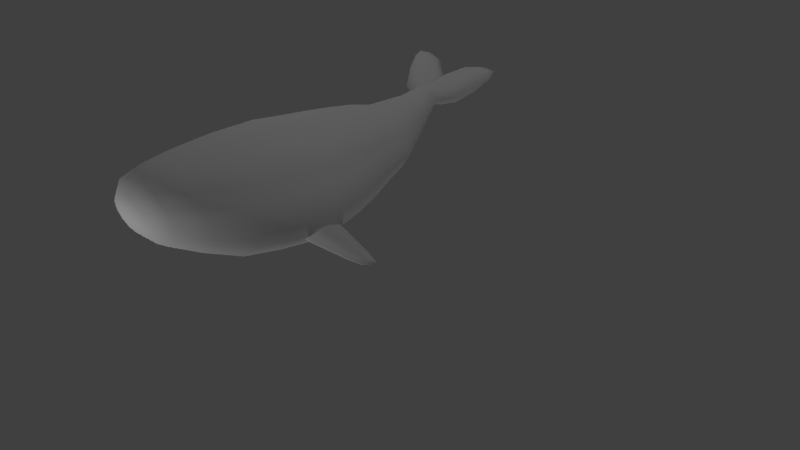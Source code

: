 # Source: W-Whale.blend  (saved by Blender 2.73.0; exported with 4.5.12 LTS)
import bpy
from mathutils import Matrix  # noqa: F401  (used for matrix-valued properties, if any)

bpy.ops.wm.read_factory_settings(use_empty=True)
scene = bpy.context.scene
scene.name = 'Scene'

# ---- collections
col_collection_1 = bpy.data.collections.new('Collection 1'); scene.collection.children.link(col_collection_1)

# ---- materials (node trees are filled in below, after node groups)
mat_006 = bpy.data.materials.new('マテリアル.006')
mat_006.alpha_threshold = 0.0
mat_006.use_transparent_shadow = False
mat_006.roughness = 0.5
mat_009 = bpy.data.materials.new('マテリアル.009')
mat_009.alpha_threshold = 0.0
mat_009.use_transparent_shadow = False
mat_009.roughness = 0.5
mat_005 = bpy.data.materials.new('マテリアル.005')
mat_005.alpha_threshold = 0.0
mat_005.use_transparent_shadow = False
mat_005.roughness = 0.5

# ---- material node trees

# ---- world
world_world = bpy.data.worlds.new('World'); scene.world = world_world
world_world.color = (0.05088, 0.05088, 0.05088)
world_world.use_sun_shadow = False
world_world.sun_shadow_jitter_overblur = 0.0
world_world.cycles.sampling_method = 'MANUAL'
world_world.cycles.sample_map_resolution = 256

# ---- cameras
cam_camera = bpy.data.cameras.new('Camera')
cam_camera.clip_end = 100.0
cam_camera.lens = 35.0
cam_camera.sensor_width = 32.0
cam_camera.sensor_height = 18.0
cam_camera.ortho_scale = 7.314
cam_camera.dof.focus_distance = 0.0
cam_camera.dof.aperture_fstop = 128.0

# ---- lights
light_lamp = bpy.data.lights.new('Lamp', 'POINT')
light_lamp.transmission_factor = 0.0
light_lamp.cutoff_distance = 30.0
light_lamp.energy = 100.0
light_lamp.shadow_buffer_clip_start = 1.001
light_lamp.shadow_soft_size = 0.1
light_lamp.shadow_maximum_resolution = 0.006
light_lamp.use_absolute_resolution = True
light_lamp.cycles.use_multiple_importance_sampling = False
light_lamp_001 = bpy.data.lights.new('Lamp.001', 'POINT')
light_lamp_001.transmission_factor = 0.0
light_lamp_001.cutoff_distance = 30.0
light_lamp_001.energy = 100.0
light_lamp_001.shadow_buffer_clip_start = 1.001
light_lamp_001.shadow_soft_size = 0.1
light_lamp_001.shadow_maximum_resolution = 0.006
light_lamp_001.use_absolute_resolution = True
light_lamp_001.cycles.use_multiple_importance_sampling = False
light_lamp_002 = bpy.data.lights.new('Lamp.002', 'POINT')
light_lamp_002.transmission_factor = 0.0
light_lamp_002.cutoff_distance = 30.0
light_lamp_002.energy = 100.0
light_lamp_002.shadow_buffer_clip_start = 1.001
light_lamp_002.shadow_soft_size = 0.1
light_lamp_002.shadow_maximum_resolution = 0.006
light_lamp_002.use_absolute_resolution = True
light_lamp_002.cycles.use_multiple_importance_sampling = False
light_lamp_003 = bpy.data.lights.new('Lamp.003', 'POINT')
light_lamp_003.transmission_factor = 0.0
light_lamp_003.cutoff_distance = 30.0
light_lamp_003.energy = 100.0
light_lamp_003.shadow_buffer_clip_start = 1.001
light_lamp_003.shadow_soft_size = 0.1
light_lamp_003.shadow_maximum_resolution = 0.006
light_lamp_003.use_absolute_resolution = True
light_lamp_003.cycles.use_multiple_importance_sampling = False

# ---- meshes
me_x = bpy.data.meshes.new('平面')
me_x.from_pydata([(-0.3358, 0.08073, -0.06494), (0.3693, -0.2436, -0.05483), (-0.1616, -0.2021, -0.0625), (0.06167, -0.3133, -0.05937), (-0.42, 0.3224, -0.06612), (-0.3996, 0.4247, -0.06536), (-0.2216, 0.4357, -0.06287), (0.02631, 0.3659, -0.05939), (0.277, 0.1252, -0.05588), (0.3779, -0.09395, -0.05447), (0.2424, -0.3503, -0.05689), (-0.3631, 0.08335, -0.01712), (0.4024, -0.2687, -0.006149), (-0.174, -0.2237, -0.01448), (0.06839, -0.3444, -0.01108), (-0.4545, 0.3458, -0.0184), (-0.4324, 0.4568, -0.01758), (-0.2391, 0.4687, -0.01487), (0.03, 0.393, -0.01111), (0.3022, 0.1316, -0.007296), (0.4118, -0.1063, -0.005761), (0.2646, -0.3846, -0.008385), (-0.3225, 0.07946, 0.03651), (0.3533, -0.2314, 0.0462), (-0.1556, -0.1916, 0.03885), (0.05841, -0.2982, 0.04185), (-0.4032, 0.3111, 0.03538), (-0.3837, 0.4092, 0.03611), (-0.2131, 0.4197, 0.0385), (0.02452, 0.3528, 0.04182), (0.2648, 0.1221, 0.04519), (0.3615, -0.08795, 0.04654), (0.2316, -0.3337, 0.04423), (-0.2668, 0.07412, -0.1073), (0.2859, -0.1801, -0.09939), (-0.1303, -0.1475, -0.1054), (0.04473, -0.2347, -0.103), (-0.3328, 0.2636, -0.1082), (-0.3169, 0.3438, -0.1076), (-0.1773, 0.3524, -0.1057), (0.01701, 0.2977, -0.103), (0.2135, 0.109, -0.1002), (0.2926, -0.0628, -0.09911), (0.1864, -0.2638, -0.101), (-0.1845, 0.06623, -0.1254), (0.1863, -0.1043, -0.1201), (-0.09292, -0.08249, -0.1241), (0.02451, -0.141, -0.1225), (-0.2288, 0.1934, -0.126), (-0.2181, 0.2472, -0.1256), (-0.1245, 0.2529, -0.1243), (0.005913, 0.2162, -0.1225), (0.1378, 0.08962, -0.1206), (0.1908, -0.02564, -0.1199), (0.1195, -0.1605, -0.1212), (-0.2635, 0.0738, 0.07595), (0.2818, -0.177, 0.08377), (-0.1288, -0.1449, 0.07784), (0.0439, -0.2309, 0.08026), (-0.3286, 0.2607, 0.07504), (-0.3128, 0.3398, 0.07563), (-0.1751, 0.3483, 0.07756), (0.01656, 0.2944, 0.08024), (0.2104, 0.1082, 0.08295), (0.2885, -0.06128, 0.08405), (0.1836, -0.2595, 0.08218), (-0.1603, 0.06391, 0.1016), (0.1571, -0.08207, 0.1061), (-0.08194, -0.06338, 0.1027), (0.01857, -0.1134, 0.1041), (-0.1982, 0.1727, 0.1011), (-0.1891, 0.2188, 0.1014), (-0.1089, 0.2237, 0.1025), (0.002653, 0.1923, 0.1041), (0.1155, 0.08393, 0.1057), (0.1609, -0.01472, 0.1063), (0.09991, -0.1301, 0.1052)], [], [(1, 9, 20, 12), (10, 1, 12, 21), (9, 8, 19, 20), (8, 7, 18, 19), (7, 6, 17, 18), (6, 5, 16, 17), (5, 4, 15, 16), (2, 3, 14, 13), (3, 10, 21, 14), (0, 2, 13, 11), (4, 0, 11, 15), (12, 20, 31, 23), (21, 12, 23, 32), (20, 19, 30, 31), (19, 18, 29, 30), (18, 17, 28, 29), (17, 16, 27, 28), (16, 15, 26, 27), (13, 14, 25, 24), (14, 21, 32, 25), (11, 13, 24, 22), (15, 11, 22, 26), (9, 1, 34, 42), (1, 10, 43, 34), (8, 9, 42, 41), (7, 8, 41, 40), (6, 7, 40, 39), (5, 6, 39, 38), (4, 5, 38, 37), (3, 2, 35, 36), (10, 3, 36, 43), (2, 0, 33, 35), (0, 4, 37, 33), (42, 34, 45, 53), (34, 43, 54, 45), (41, 42, 53, 52), (40, 41, 52, 51), (39, 40, 51, 50), (38, 39, 50, 49), (37, 38, 49, 48), (36, 35, 46, 47), (43, 36, 47, 54), (35, 33, 44, 46), (33, 37, 48, 44), (44, 48, 49, 50, 51, 52, 53, 45, 54, 47, 46), (23, 31, 64, 56), (32, 23, 56, 65), (31, 30, 63, 64), (30, 29, 62, 63), (29, 28, 61, 62), (28, 27, 60, 61), (27, 26, 59, 60), (24, 25, 58, 57), (25, 32, 65, 58), (22, 24, 57, 55), (26, 22, 55, 59), (56, 64, 75, 67), (65, 56, 67, 76), (64, 63, 74, 75), (63, 62, 73, 74), (62, 61, 72, 73), (61, 60, 71, 72), (60, 59, 70, 71), (57, 58, 69, 68), (58, 65, 76, 69), (55, 57, 68, 66), (59, 55, 66, 70), (66, 68, 69, 76, 67, 75, 74, 73, 72, 71, 70)])
me_x.polygons.foreach_set('use_smooth', [True] * 68)
_uv = me_x.uv_layers.new(name='UVマップ')
_uv.uv.foreach_set('vector', [0.5913, 0.1299, 0.5316, 0.07039, 0.5592, 0.04614, 0.6279, 0.1195, 0.5899, 0.222, 0.5913, 0.1299, 0.6279, 0.1195, 0.6279, 0.2299, 0.5316, 0.07039, 0.4019, 0.03198, 0.4103, 9.689e-05, 0.5592, 0.04614, 0.4019, 0.03198, 0.2117, 0.05286, 0.1952, 0.02472, 0.4103, 9.689e-05, 0.2117, 0.05286, 0.09276, 0.1344, 0.05933, 0.1192, 0.1952, 0.02472, 0.09276, 0.1344, 0.03962, 0.2175, 9.689e-05, 0.2199, 0.05933, 0.1192, 0.03962, 0.2175, 0.07339, 0.2634, 0.03884, 0.2808, 9.689e-05, 0.2199, 0.3845, 0.3446, 0.5133, 0.2916, 0.5399, 0.314, 0.392, 0.3759, 0.5133, 0.2916, 0.5899, 0.222, 0.6279, 0.2299, 0.5399, 0.314, 0.2029, 0.3219, 0.3845, 0.3446, 0.392, 0.3759, 0.1867, 0.3496, 0.07339, 0.2634, 0.2029, 0.3219, 0.1867, 0.3496, 0.03884, 0.2808, 0.8816, 9.692e-05, 0.954, 0.0688, 0.9267, 0.1041, 0.8699, 0.04647, 0.7715, 9.689e-05, 0.8816, 9.692e-05, 0.8699, 0.04647, 0.7808, 0.0476, 0.954, 0.0688, 0.9999, 0.2163, 0.9633, 0.2273, 0.9267, 0.1041, 0.9999, 0.2163, 0.9771, 0.4297, 0.9448, 0.4084, 0.9633, 0.2273, 0.9771, 0.4297, 0.8843, 0.5655, 0.8681, 0.5226, 0.9448, 0.4084, 0.8843, 0.5655, 0.7847, 0.6278, 0.7888, 0.5762, 0.8681, 0.5226, 0.7847, 0.6278, 0.7245, 0.5884, 0.7439, 0.543, 0.7888, 0.5762, 0.6281, 0.2364, 0.6893, 0.08941, 0.7155, 0.1224, 0.6651, 0.2452, 0.6893, 0.08941, 0.7715, 9.689e-05, 0.7808, 0.0476, 0.7155, 0.1224, 0.6561, 0.4403, 0.6281, 0.2364, 0.6651, 0.2452, 0.6883, 0.4184, 0.7245, 0.5884, 0.6561, 0.4403, 0.6883, 0.4184, 0.7439, 0.543, 0.5316, 0.07039, 0.5913, 0.1299, 0.5299, 0.1446, 0.4839, 0.1009, 0.5913, 0.1299, 0.5899, 0.222, 0.5294, 0.2146, 0.5299, 0.1446, 0.4019, 0.03198, 0.5316, 0.07039, 0.4839, 0.1009, 0.3855, 0.0731, 0.2117, 0.05286, 0.4019, 0.03198, 0.3855, 0.0731, 0.2396, 0.08877, 0.09276, 0.1344, 0.2117, 0.05286, 0.2396, 0.08877, 0.1492, 0.1499, 0.03962, 0.2175, 0.09276, 0.1344, 0.1492, 0.1499, 0.1052, 0.2109, 0.07339, 0.2634, 0.03962, 0.2175, 0.1052, 0.2109, 0.1321, 0.2452, 0.5133, 0.2916, 0.3845, 0.3446, 0.3718, 0.3048, 0.4689, 0.2643, 0.5899, 0.222, 0.5133, 0.2916, 0.4689, 0.2643, 0.5294, 0.2146, 0.3845, 0.3446, 0.2029, 0.3219, 0.2328, 0.2867, 0.3718, 0.3048, 0.2029, 0.3219, 0.07339, 0.2634, 0.1321, 0.2452, 0.2328, 0.2867, 0.4839, 0.1009, 0.5299, 0.1446, 0.4633, 0.1598, 0.4326, 0.1308, 0.5299, 0.1446, 0.5294, 0.2146, 0.4632, 0.2066, 0.4633, 0.1598, 0.3855, 0.0731, 0.4839, 0.1009, 0.4326, 0.1308, 0.367, 0.1127, 0.2396, 0.08877, 0.3855, 0.0731, 0.367, 0.1127, 0.2696, 0.1231, 0.1492, 0.1499, 0.2396, 0.08877, 0.2696, 0.1231, 0.2094, 0.1637, 0.1052, 0.2109, 0.1492, 0.1499, 0.2094, 0.1637, 0.1792, 0.204, 0.1321, 0.2452, 0.1052, 0.2109, 0.1792, 0.204, 0.1975, 0.2271, 0.4689, 0.2643, 0.3718, 0.3048, 0.3578, 0.2661, 0.4223, 0.2387, 0.5294, 0.2146, 0.4689, 0.2643, 0.4223, 0.2387, 0.4632, 0.2066, 0.3718, 0.3048, 0.2328, 0.2867, 0.2653, 0.2535, 0.3578, 0.2661, 0.2328, 0.2867, 0.1321, 0.2452, 0.1975, 0.2271, 0.2653, 0.2535, 0.2653, 0.2535, 0.1975, 0.2271, 0.1792, 0.204, 0.2094, 0.1637, 0.2696, 0.1231, 0.367, 0.1127, 0.4326, 0.1308, 0.4633, 0.1598, 0.4632, 0.2066, 0.4223, 0.2387, 0.3578, 0.2661, 0.8699, 0.04647, 0.9267, 0.1041, 0.9007, 0.1445, 0.8576, 0.0992, 0.7808, 0.0476, 0.8699, 0.04647, 0.8576, 0.0992, 0.7884, 0.09992, 0.9267, 0.1041, 0.9633, 0.2273, 0.9283, 0.2411, 0.9007, 0.1445, 0.9633, 0.2273, 0.9448, 0.4084, 0.914, 0.3844, 0.9283, 0.2411, 0.9448, 0.4084, 0.8681, 0.5226, 0.8545, 0.474, 0.914, 0.3844, 0.8681, 0.5226, 0.7888, 0.5762, 0.7945, 0.5181, 0.8545, 0.474, 0.7888, 0.5762, 0.7439, 0.543, 0.7603, 0.4916, 0.7945, 0.5181, 0.6651, 0.2452, 0.7155, 0.1224, 0.7396, 0.1598, 0.7002, 0.2557, 0.7155, 0.1224, 0.7808, 0.0476, 0.7884, 0.09992, 0.7396, 0.1598, 0.6883, 0.4184, 0.6651, 0.2452, 0.7002, 0.2557, 0.7188, 0.3924, 0.7439, 0.543, 0.6883, 0.4184, 0.7188, 0.3924, 0.7603, 0.4916, 0.8576, 0.0992, 0.9007, 0.1445, 0.864, 0.2083, 0.8391, 0.1822, 0.7884, 0.09992, 0.8576, 0.0992, 0.8391, 0.1822, 0.7992, 0.1825, 0.9007, 0.1445, 0.9283, 0.2411, 0.8796, 0.264, 0.864, 0.2083, 0.9283, 0.2411, 0.914, 0.3844, 0.8713, 0.347, 0.8796, 0.264, 0.914, 0.3844, 0.8545, 0.474, 0.8371, 0.3987, 0.8713, 0.347, 0.8545, 0.474, 0.7945, 0.5181, 0.8028, 0.4248, 0.8371, 0.3987, 0.7945, 0.5181, 0.7603, 0.4916, 0.7828, 0.4092, 0.8028, 0.4248, 0.7002, 0.2557, 0.7396, 0.1598, 0.7719, 0.2175, 0.7489, 0.2726, 0.7396, 0.1598, 0.7884, 0.09992, 0.7992, 0.1825, 0.7719, 0.2175, 0.7188, 0.3924, 0.7002, 0.2557, 0.7489, 0.2726, 0.7603, 0.3515, 0.7603, 0.4916, 0.7188, 0.3924, 0.7603, 0.3515, 0.7828, 0.4092, 0.7603, 0.3515, 0.7489, 0.2726, 0.7719, 0.2175, 0.7992, 0.1825, 0.8391, 0.1822, 0.864, 0.2083, 0.8796, 0.264, 0.8713, 0.347, 0.8371, 0.3987, 0.8028, 0.4248, 0.7828, 0.4092])
me_x.use_remesh_preserve_volume = False
me_x.use_remesh_preserve_attributes = False
me_x.use_mirror_vertex_groups = False
me_x.update()
me_x_1 = bpy.data.meshes.new('円')
me_x_1.from_pydata([(-0.9735, -0.6704, 0.4424), (-0.9895, -0.9136, 0.3968), (-1.032, -1.045, 0.2728), (-1.08, -1.003, 0.1285), (-1.112, -0.8071, 0.03122), (-1.113, -0.5493, 0.02661), (-1.082, -0.35, 0.1168), (-1.034, -0.3025, 0.2596), (-0.9909, -0.4291, 0.3882), (-0.5048, -0.6707, 0.4254), (-0.5195, -0.8946, 0.3835), (-0.5582, -1.016, 0.2694), (-0.6027, -0.9768, 0.1365), (-0.6322, -0.7966, 0.04695), (-0.6329, -0.5592, 0.04272), (-0.6045, -0.3758, 0.1257), (-0.5602, -0.3321, 0.2572), (-0.5208, -0.4486, 0.3755), (-0.0608, -0.5733, 0.3788), (-0.07205, -0.7439, 0.3468), (-0.1015, -0.8361, 0.2598), (-0.1355, -0.8065, 0.1585), (-0.158, -0.6692, 0.0903), (-0.1585, -0.4883, 0.08707), (-0.1368, -0.3485, 0.1503), (-0.1031, -0.3152, 0.2505), (-0.07305, -0.4039, 0.3407), (0.3495, -0.427, 0.3155), (0.343, -0.5254, 0.297), (0.326, -0.5785, 0.2469), (0.3064, -0.5615, 0.1884), (0.2935, -0.4823, 0.1491), (0.2932, -0.378, 0.1472), (0.3057, -0.2973, 0.1837), (0.3251, -0.2781, 0.2415), (0.3424, -0.3293, 0.2935), (0.4708, -0.3776, 0.2861), (0.4665, -0.4425, 0.274), (0.4553, -0.4776, 0.2409), (0.4423, -0.4663, 0.2023), (0.4338, -0.4141, 0.1764), (0.4336, -0.3452, 0.1751), (0.4418, -0.292, 0.1992), (0.4547, -0.2794, 0.2373), (0.4661, -0.3131, 0.2716), (0.5088, -0.3361, 0.2686), (0.507, -0.3623, 0.2637), (0.5025, -0.3765, 0.2504), (0.4973, -0.3719, 0.2348), (0.4938, -0.3509, 0.2243), (0.4938, -0.3231, 0.2239), (0.4971, -0.3016, 0.2336), (0.5023, -0.2965, 0.249), (0.5069, -0.3101, 0.2628), (0.5147, -0.3289, 0.2518)], [], [(8, 0, 9, 17), (7, 8, 17, 16), (6, 7, 16, 15), (5, 6, 15, 14), (4, 5, 14, 13), (3, 4, 13, 12), (2, 3, 12, 11), (1, 2, 11, 10), (0, 1, 10, 9), (17, 9, 18, 26), (16, 17, 26, 25), (15, 16, 25, 24), (14, 15, 24, 23), (13, 14, 23, 22), (12, 13, 22, 21), (11, 12, 21, 20), (10, 11, 20, 19), (9, 10, 19, 18), (26, 18, 27, 35), (25, 26, 35, 34), (24, 25, 34, 33), (23, 24, 33, 32), (22, 23, 32, 31), (21, 22, 31, 30), (20, 21, 30, 29), (19, 20, 29, 28), (18, 19, 28, 27), (35, 27, 36, 44), (34, 35, 44, 43), (33, 34, 43, 42), (32, 33, 42, 41), (31, 32, 41, 40), (30, 31, 40, 39), (29, 30, 39, 38), (28, 29, 38, 37), (27, 28, 37, 36), (44, 36, 45, 53), (43, 44, 53, 52), (42, 43, 52, 51), (41, 42, 51, 50), (40, 41, 50, 49), (39, 40, 49, 48), (38, 39, 48, 47), (37, 38, 47, 46), (36, 37, 46, 45), (53, 45, 54), (52, 53, 54), (51, 52, 54), (50, 51, 54), (49, 50, 54), (48, 49, 46), (47, 48, 46), (46, 49, 54), (45, 46, 54)])
me_x_1.polygons.foreach_set('use_smooth', [True] * 54)
_uv = me_x_1.uv_layers.new(name='UVマップ')
_uv.uv.foreach_set('vector', [0.275, 0.3675, 0.3952, 0.279, 0.5552, 0.4864, 0.4595, 0.5651, 0.1802, 0.4216, 0.275, 0.3675, 0.4595, 0.5651, 0.3785, 0.6183, 0.09878, 0.4668, 0.1802, 0.4216, 0.3785, 0.6183, 0.3049, 0.6611, 9.855e-05, 0.553, 0.09878, 0.4668, 0.3049, 0.6611, 0.2145, 0.7403, 0.8047, 0.02187, 0.954, 9.855e-05, 0.9878, 0.2789, 0.8541, 0.2848, 0.681, 0.06547, 0.8047, 0.02187, 0.8541, 0.2848, 0.7536, 0.3118, 0.6042, 0.1191, 0.681, 0.06547, 0.7536, 0.3118, 0.6957, 0.3508, 0.5158, 0.1887, 0.6042, 0.1191, 0.6957, 0.3508, 0.638, 0.4082, 0.3952, 0.279, 0.5158, 0.1887, 0.638, 0.4082, 0.5552, 0.4864, 0.4595, 0.5651, 0.5552, 0.4864, 0.683, 0.676, 0.6244, 0.7422, 0.3785, 0.6183, 0.4595, 0.5651, 0.6244, 0.7422, 0.5724, 0.7884, 0.3049, 0.6611, 0.3785, 0.6183, 0.5724, 0.7884, 0.5224, 0.8237, 0.2145, 0.7403, 0.3049, 0.6611, 0.5224, 0.8237, 0.4592, 0.885, 0.8541, 0.2848, 0.9878, 0.2789, 0.9999, 0.559, 0.9032, 0.5372, 0.7536, 0.3118, 0.8541, 0.2848, 0.9032, 0.5372, 0.8248, 0.5393, 0.6957, 0.3508, 0.7536, 0.3118, 0.8248, 0.5393, 0.7766, 0.5637, 0.638, 0.4082, 0.6957, 0.3508, 0.7766, 0.5637, 0.7361, 0.6104, 0.5552, 0.4864, 0.638, 0.4082, 0.7361, 0.6104, 0.683, 0.676, 0.6244, 0.7422, 0.683, 0.676, 0.797, 0.8397, 0.7744, 0.8769, 0.5724, 0.7884, 0.6244, 0.7422, 0.7744, 0.8769, 0.7542, 0.9051, 0.5224, 0.8237, 0.5724, 0.7884, 0.7542, 0.9051, 0.734, 0.9297, 0.4592, 0.885, 0.5224, 0.8237, 0.734, 0.9297, 0.7092, 0.9716, 0.9032, 0.5372, 0.9999, 0.559, 0.9617, 0.8197, 0.913, 0.7854, 0.8248, 0.5393, 0.9032, 0.5372, 0.913, 0.7854, 0.8706, 0.7729, 0.7766, 0.5637, 0.8248, 0.5393, 0.8706, 0.7729, 0.8428, 0.7808, 0.7361, 0.6104, 0.7766, 0.5637, 0.8428, 0.7808, 0.821, 0.8046, 0.683, 0.676, 0.7361, 0.6104, 0.821, 0.8046, 0.797, 0.8397, 0.7744, 0.8769, 0.797, 0.8397, 0.83, 0.8817, 0.8181, 0.9047, 0.7542, 0.9051, 0.7744, 0.8769, 0.8181, 0.9047, 0.8077, 0.9219, 0.734, 0.9297, 0.7542, 0.9051, 0.8077, 0.9219, 0.8006, 0.9392, 0.7092, 0.9716, 0.734, 0.9297, 0.8006, 0.9392, 0.7983, 0.9716, 0.913, 0.7854, 0.9617, 0.8197, 0.909, 0.8923, 0.8911, 0.8594, 0.8706, 0.7729, 0.913, 0.7854, 0.8911, 0.8594, 0.8706, 0.8437, 0.8428, 0.7808, 0.8706, 0.7729, 0.8706, 0.8437, 0.8539, 0.8449, 0.821, 0.8046, 0.8428, 0.7808, 0.8539, 0.8449, 0.8414, 0.8585, 0.797, 0.8397, 0.821, 0.8046, 0.8414, 0.8585, 0.83, 0.8817, 0.8181, 0.9047, 0.83, 0.8817, 0.838, 0.9048, 0.8315, 0.9132, 0.8077, 0.9219, 0.8181, 0.9047, 0.8315, 0.9132, 0.8274, 0.9191, 0.8006, 0.9392, 0.8077, 0.9219, 0.8274, 0.9191, 0.8275, 0.9262, 0.7983, 0.9716, 0.8006, 0.9392, 0.8275, 0.9262, 0.8355, 0.9373, 0.8911, 0.8594, 0.909, 0.8923, 0.8672, 0.9177, 0.8647, 0.9016, 0.8706, 0.8437, 0.8911, 0.8594, 0.8647, 0.9016, 0.8579, 0.8915, 0.8539, 0.8449, 0.8706, 0.8437, 0.8579, 0.8915, 0.8502, 0.8897, 0.8414, 0.8585, 0.8539, 0.8449, 0.8502, 0.8897, 0.8435, 0.8951, 0.83, 0.8817, 0.8414, 0.8585, 0.8435, 0.8951, 0.838, 0.9048, 0.8315, 0.9132, 0.838, 0.9048, 0.8449, 0.9152, 0.8274, 0.9191, 0.8315, 0.9132, 0.8449, 0.9152, 0.8275, 0.9262, 0.8274, 0.9191, 0.8449, 0.9152, 0.8355, 0.9373, 0.8275, 0.9262, 0.8449, 0.9152, 0.8647, 0.9016, 0.8672, 0.9177, 0.8449, 0.9152, 0.8579, 0.8915, 0.8647, 0.9016, 0.8435, 0.8951, 0.8502, 0.8897, 0.8579, 0.8915, 0.8435, 0.8951, 0.8435, 0.8951, 0.8647, 0.9016, 0.8449, 0.9152, 0.838, 0.9048, 0.8435, 0.8951, 0.8449, 0.9152])
me_x_1.materials.append(mat_006)
me_x_1.use_remesh_preserve_volume = False
me_x_1.use_remesh_preserve_attributes = False
me_x_1.use_mirror_vertex_groups = False
me_x_1.update()
me_x_2 = bpy.data.meshes.new('球')
me_x_2.from_pydata([(-0.2359, -1.882, 0.2263), (-0.408, -1.742, 0.2381), (-0.5457, -1.469, 0.2679), (-0.3411, 1.073, -0.02495), (-0.2102, -1.865, 0.3354), (-0.3626, -1.713, 0.4307), (-0.4844, -1.43, 0.5272), (-0.5889, -1.086, 0.6227), (-0.4681, 0.7752, 0.15), (-0.3044, 0.7941, 0.3064), (-0.07354, 0.8031, 0.3803), (0.1716, 0.8, 0.3547), (-0.1388, -1.853, 0.4195), (-0.2366, -1.691, 0.5791), (-0.3148, -1.4, 0.7271), (-0.3818, -1.049, 0.8667), (0.3749, 0.7856, 0.2357), (0.4898, 0.7631, 0.0503), (0.49, 0.7377, -0.1589), (0.3753, 0.7153, -0.3439), (-0.03817, -1.847, 0.4593), (-0.05892, -1.681, 0.6495), (-0.07551, -1.386, 0.8218), (-0.08973, -1.032, 0.9823), (0.1721, 0.7009, -0.4625), (-0.07299, 0.6979, -0.4874), (-0.3039, 0.7069, -0.4129), (-0.4678, 0.7259, -0.2561), (0.06866, -1.849, 0.4457), (0.1297, -1.684, 0.6255), (0.1785, -1.391, 0.7896), (0.2203, -1.038, 0.943), (-0.527, 0.7505, -0.05296), (-0.6248, 0.2833, 0.121), (-0.5545, 0.2387, -0.1767), (-0.3597, 0.2043, -0.4062), (0.1572, -1.858, 0.3819), (0.2861, -1.701, 0.5129), (0.3891, -1.413, 0.6379), (0.4774, -1.065, 0.7578), (-0.08505, 0.188, -0.5149), (0.2066, 0.1936, -0.4779), (0.4483, 0.2197, -0.3038), (0.5848, 0.2603, -0.0323), (-0.01107, -1.945, 0.2086), (0.2072, -1.873, 0.2825), (0.3744, -1.727, 0.3373), (0.508, -1.449, 0.4014), (0.6226, -1.109, 0.4692), (0.5848, 0.3063, 0.2743), (0.4483, 0.347, 0.5457), (0.2066, 0.3731, 0.7199), (-0.08505, 0.3786, 0.7569), (-0.3597, 0.3623, 0.6481), (0.2072, -1.89, 0.1701), (0.3744, -1.757, 0.139), (0.508, -1.489, 0.1343), (0.6226, -1.158, 0.1432), (-0.5545, 0.3279, 0.4187), (-0.6715, -0.2713, 0.6255), (-0.4347, -0.2295, 0.9043), (-0.101, -0.2097, 1.036), (0.1572, -1.905, 0.07069), (0.2861, -1.784, -0.03661), (0.3891, -1.524, -0.1021), (0.4774, -1.201, -0.1455), (0.2534, -0.2165, 0.9915), (0.5472, -0.2482, 0.7799), (0.7131, -0.2976, 0.45), (0.7131, -0.3535, 0.07743), (0.06866, -1.914, 0.006878), (0.1297, -1.8, -0.1493), (0.1785, -1.547, -0.2539), (0.2203, -1.229, -0.3307), (0.5472, -0.4029, -0.2525), (0.2534, -0.4346, -0.4641), (-0.101, -0.4414, -0.509), (-0.4347, -0.4216, -0.3769), (-0.03817, -1.916, -0.006662), (-0.05892, -1.804, -0.1732), (-0.07551, -1.552, -0.286), (-0.08973, -1.234, -0.37), (-0.6715, -0.3798, -0.09803), (-0.7569, -0.3255, 0.2637), (-0.72, -0.7819, 0.2862), (-0.6388, -0.8334, -0.05763), (-0.1388, -1.91, 0.03317), (-0.2366, -1.793, -0.1028), (-0.3148, -1.538, -0.1913), (-0.3818, -1.217, -0.2544), (-0.4138, -0.8731, -0.3227), (-0.09652, -0.892, -0.4483), (0.2403, -0.8856, -0.4056), (0.5196, -0.8554, -0.2044), (-0.2102, -1.898, 0.1172), (-0.3626, -1.771, 0.0456), (-0.4844, -1.508, 0.008556), (-0.5889, -1.181, -0.01036), (0.6772, -0.8084, 0.1092), (0.6772, -0.7553, 0.4633), (0.5196, -0.7083, 0.7769), (0.2403, -0.6782, 0.978), (-0.6637, -1.133, 0.3062), (-0.09652, -0.6718, 1.021), (-0.4138, -0.6906, 0.8952), (-0.6388, -0.7303, 0.6301), (-0.223, 1.099, 0.07675), (-0.05625, 1.111, 0.1247), (0.1208, 1.107, 0.108), (0.2677, 1.088, 0.03042), (0.3506, 1.058, -0.09029), (0.3508, 1.024, -0.2264), (0.268, 0.9946, -0.3469), (0.1213, 0.9755, -0.424), (-0.05572, 0.9714, -0.4401), (-0.2225, 0.9832, -0.3915), (-0.3409, 1.008, -0.2894), (-0.3837, 1.041, -0.1571), (-0.1933, 1.44, -0.3151), (-0.1282, 1.464, -0.2662), (-0.0364, 1.475, -0.2432), (0.06111, 1.471, -0.2513), (0.142, 1.454, -0.2887), (0.1877, 1.426, -0.3469), (0.1878, 1.396, -0.4124), (0.1423, 1.368, -0.4703), (0.06147, 1.351, -0.5074), (-0.03602, 1.347, -0.5151), (-0.1279, 1.358, -0.4916), (-0.1931, 1.381, -0.4424), (-0.2167, 1.41, -0.3787), (-0.1153, 1.644, -0.4979), (-0.07822, 1.659, -0.4659), (-0.02591, 1.666, -0.4507), (0.02964, 1.664, -0.456), (0.07571, 1.653, -0.4805), (0.1017, 1.635, -0.5185), (0.1018, 1.615, -0.5614), (0.07581, 1.597, -0.5994), (0.02979, 1.585, -0.6237), (-0.02576, 1.583, -0.6287), (-0.07809, 1.59, -0.6134), (-0.1152, 1.605, -0.5813), (-0.1286, 1.624, -0.5396), (-0.06618, 1.766, -0.6354), (-0.05996, 1.755, -0.6579), (-0.04275, 1.747, -0.6753), (-0.01848, 1.743, -0.6835), (0.007278, 1.745, -0.6807), (0.02863, 1.751, -0.6676), (0.04068, 1.761, -0.647), (0.04067, 1.772, -0.6239), (0.02861, 1.781, -0.6033), (0.007246, 1.788, -0.5901), (-0.01852, 1.789, -0.5873), (-0.04278, 1.785, -0.5955), (-0.05998, 1.777, -0.6129), (0.1864, 0.5871, 0.5462), (-0.07831, 0.5914, 0.5778), (-0.07812, 0.4424, -0.5083), (-0.3274, 0.4551, -0.4153), (0.4059, 0.4671, -0.3282), (0.4058, 0.5667, 0.3974), (-0.5043, 0.5518, 0.2892), (-0.3276, 0.5787, 0.4851), (-0.5043, 0.482, -0.2193), (-0.5681, 0.5169, 0.035), (0.1865, 0.4467, -0.4768), (0.5298, 0.4989, -0.09637), (0.5298, 0.5348, 0.1655), (-0.3961, -0.06251, -0.388), (-0.3961, 0.112, 0.7765), (-0.09278, 0.13, 0.8966), (-0.6889, 0.02477, 0.1943), (0.2293, -0.07439, -0.4673), (-0.09278, -0.08051, -0.5081), (0.6471, 0.05015, 0.3636), (0.4963, 0.09509, 0.6634), (0.4963, -0.04556, -0.2749), (-0.6113, -0.02452, -0.1345), (0.6471, -0.0006129, 0.02494), (-0.6113, 0.07405, 0.523), (0.2293, 0.1239, 0.8558), (-0.01196, 1.776, -0.6321), (-0.4805, -1.067, 0.7504), (-0.3956, -1.414, 0.6318), (-0.2966, -1.702, 0.5084), (-0.1728, -1.859, 0.3794), (-0.3824, 0.7851, 0.2319), (-0.5476, -0.2494, 0.7714), (-0.521, -0.7095, 0.7688), (-0.4525, 0.3459, 0.5388), (-0.2793, 1.087, 0.02827), (-0.1592, 1.453, -0.2895), (-0.09589, 1.652, -0.4812), (-0.05098, 1.781, -0.6038), (-0.4118, 0.5659, 0.3917), (-0.4987, 0.09394, 0.6557)], [], [(2, 1, 5, 6), (1, 0, 4, 5), (188, 9, 106, 192), (25, 26, 115, 114), (10, 11, 108, 107), (19, 24, 113, 112), (184, 185, 14, 15), (185, 186, 13, 14), (186, 187, 12, 13), (168, 161, 19, 18), (161, 167, 24, 19), (157, 162, 16, 11), (17, 18, 111, 110), (15, 14, 22, 23), (14, 13, 21, 22), (13, 12, 20, 21), (158, 157, 11, 10), (166, 163, 8, 32), (169, 168, 18, 17), (167, 159, 25, 24), (23, 22, 30, 31), (22, 21, 29, 30), (21, 20, 28, 29), (162, 169, 17, 16), (196, 164, 9, 188), (160, 165, 27, 26), (159, 160, 26, 25), (31, 30, 38, 39), (30, 29, 37, 38), (29, 28, 36, 37), (176, 180, 43, 49), (175, 170, 35, 40), (170, 179, 34, 35), (197, 171, 53, 191), (39, 38, 47, 48), (38, 37, 46, 47), (37, 36, 45, 46), (180, 178, 42, 43), (172, 182, 51, 52), (171, 172, 52, 53), (173, 181, 58, 33), (48, 47, 56, 57), (47, 46, 55, 56), (46, 45, 54, 55), (84, 105, 59, 83), (90, 85, 82, 77), (91, 90, 77, 76), (101, 100, 67, 66), (57, 56, 64, 65), (56, 55, 63, 64), (55, 54, 62, 63), (100, 99, 68, 67), (103, 101, 66, 61), (190, 104, 60, 189), (104, 103, 61, 60), (65, 64, 72, 73), (64, 63, 71, 72), (63, 62, 70, 71), (23, 31, 101, 103), (15, 23, 103, 104), (184, 15, 104, 190), (98, 93, 74, 69), (73, 72, 80, 81), (72, 71, 79, 80), (71, 70, 78, 79), (57, 65, 93, 98), (48, 57, 98, 99), (39, 48, 99, 100), (31, 39, 100, 101), (81, 80, 88, 89), (80, 79, 87, 88), (79, 78, 86, 87), (89, 97, 85, 90), (81, 89, 90, 91), (73, 81, 91, 92), (65, 73, 92, 93), (89, 88, 96, 97), (88, 87, 95, 96), (87, 86, 94, 95), (102, 7, 105, 84), (97, 102, 84, 85), (18, 19, 112, 111), (26, 27, 116, 115), (16, 17, 110, 109), (32, 8, 3, 117), (9, 10, 107, 106), (102, 2, 6, 7), (0, 44, 4), (11, 16, 109, 108), (4, 44, 12, 187), (164, 158, 10, 9), (12, 44, 20), (165, 166, 32, 27), (20, 44, 28), (177, 176, 49, 50), (28, 44, 36), (174, 175, 40, 41), (36, 44, 45), (179, 173, 33, 34), (45, 44, 54), (182, 177, 50, 51), (54, 44, 62), (85, 84, 83, 82), (62, 44, 70), (92, 91, 76, 75), (70, 44, 78), (93, 92, 75, 74), (78, 44, 86), (99, 98, 69, 68), (86, 44, 94), (178, 174, 41, 42), (24, 25, 114, 113), (27, 32, 117, 116), (97, 96, 2, 102), (96, 95, 1, 2), (95, 94, 0, 1), (94, 44, 0), (192, 106, 119, 193), (112, 113, 126, 125), (116, 117, 130, 129), (108, 109, 122, 121), (111, 112, 125, 124), (117, 3, 118, 130), (113, 114, 127, 126), (109, 110, 123, 122), (110, 111, 124, 123), (115, 116, 129, 128), (106, 107, 120, 119), (107, 108, 121, 120), (114, 115, 128, 127), (193, 119, 132, 194), (125, 126, 139, 138), (129, 130, 143, 142), (121, 122, 135, 134), (124, 125, 138, 137), (130, 118, 131, 143), (126, 127, 140, 139), (122, 123, 136, 135), (123, 124, 137, 136), (128, 129, 142, 141), (119, 120, 133, 132), (120, 121, 134, 133), (127, 128, 141, 140), (133, 134, 153, 154), (137, 138, 149, 150), (194, 132, 155, 195), (136, 137, 150, 151), (143, 131, 156, 144), (140, 141, 146, 147), (134, 135, 152, 153), (135, 136, 151, 152), (139, 140, 147, 148), (138, 139, 148, 149), (132, 133, 154, 155), (141, 142, 145, 146), (142, 143, 144, 145), (34, 33, 166, 165), (53, 52, 158, 164), (40, 35, 160, 159), (35, 34, 165, 160), (191, 53, 164, 196), (50, 49, 169, 162), (41, 40, 159, 167), (49, 43, 168, 169), (33, 58, 163, 166), (52, 51, 157, 158), (51, 50, 162, 157), (42, 41, 167, 161), (43, 42, 161, 168), (74, 75, 174, 178), (66, 67, 177, 182), (82, 83, 173, 179), (75, 76, 175, 174), (67, 68, 176, 177), (83, 59, 181, 173), (60, 61, 172, 171), (61, 66, 182, 172), (69, 74, 178, 180), (189, 60, 171, 197), (77, 82, 179, 170), (76, 77, 170, 175), (68, 69, 180, 176), (146, 145, 183), (152, 151, 183), (149, 148, 183), (147, 146, 183), (154, 153, 183), (144, 156, 183), (153, 152, 183), (145, 144, 183), (155, 154, 183), (156, 195, 155, 183), (150, 149, 183), (151, 150, 183), (148, 147, 183), (59, 189, 197, 181), (58, 191, 196, 163), (131, 194, 195, 156), (118, 193, 194, 131), (3, 192, 193, 118), (7, 184, 190, 105), (105, 190, 189, 59), (181, 197, 191, 58), (163, 196, 188, 8), (5, 4, 187, 186), (6, 5, 186, 185), (7, 6, 185, 184), (8, 188, 192, 3)])
me_x_2.polygons.foreach_set('use_smooth', [True] * 208)
_uv = me_x_2.uv_layers.new(name='UVマップ')
_uv.uv.foreach_set('vector', [0.2137, 0.5545, 0.1815, 0.5056, 0.2155, 0.4921, 0.2545, 0.5299, 0.1815, 0.5056, 0.1671, 0.4616, 0.1905, 0.4557, 0.2155, 0.4921, 0.6166, 0.6711, 0.6178, 0.6487, 0.6999, 0.6655, 0.6991, 0.6825, 0.699, 0.9251, 0.6587, 0.8515, 0.7416, 0.8141, 0.7781, 0.8599, 0.6298, 0.6011, 0.6481, 0.5555, 0.7237, 0.591, 0.7092, 0.6277, 0.7877, 0.42, 0.8508, 0.389, 0.8867, 0.4769, 0.8351, 0.4929, 0.3185, 0.5443, 0.2704, 0.5145, 0.2845, 0.5014, 0.3324, 0.5276, 0.2704, 0.5145, 0.2294, 0.4814, 0.2418, 0.4723, 0.2845, 0.5014, 0.2294, 0.4814, 0.1999, 0.45, 0.2084, 0.4443, 0.2418, 0.4723, 0.6949, 0.4109, 0.7455, 0.3645, 0.7877, 0.42, 0.7405, 0.4494, 0.7455, 0.3645, 0.8105, 0.3142, 0.8508, 0.389, 0.7877, 0.42, 0.5972, 0.5382, 0.6221, 0.4962, 0.6728, 0.5143, 0.6481, 0.5555, 0.7034, 0.4794, 0.7405, 0.4494, 0.7962, 0.5105, 0.7667, 0.5314, 0.3324, 0.5276, 0.2845, 0.5014, 0.3052, 0.4701, 0.3536, 0.4915, 0.2845, 0.5014, 0.2418, 0.4723, 0.2597, 0.4483, 0.3052, 0.4701, 0.2418, 0.4723, 0.2084, 0.4443, 0.2211, 0.4285, 0.2597, 0.4483, 0.5792, 0.5818, 0.5972, 0.5382, 0.6481, 0.5555, 0.6298, 0.6011, 0.5621, 0.7367, 0.5618, 0.6794, 0.6146, 0.6963, 0.62, 0.743, 0.6544, 0.4544, 0.6949, 0.4109, 0.7405, 0.4494, 0.7034, 0.4794, 0.8105, 0.3142, 0.8929, 0.2622, 0.9358, 0.3566, 0.8508, 0.389, 0.3536, 0.4915, 0.3052, 0.4701, 0.3175, 0.4357, 0.3672, 0.4532, 0.3052, 0.4701, 0.2597, 0.4483, 0.2695, 0.4208, 0.3175, 0.4357, 0.2597, 0.4483, 0.2211, 0.4285, 0.228, 0.41, 0.2695, 0.4208, 0.6221, 0.4962, 0.6544, 0.4544, 0.7034, 0.4794, 0.6728, 0.5143, 0.5652, 0.6521, 0.5673, 0.6283, 0.6178, 0.6487, 0.6166, 0.6711, 0.5835, 0.8792, 0.5686, 0.8022, 0.634, 0.7928, 0.6587, 0.8515, 0.6106, 0.9678, 0.5835, 0.8792, 0.6587, 0.8515, 0.699, 0.9251, 0.3672, 0.4532, 0.3175, 0.4357, 0.3216, 0.3977, 0.3746, 0.4109, 0.3175, 0.4357, 0.2695, 0.4208, 0.271, 0.3904, 0.3216, 0.3977, 0.2695, 0.4208, 0.228, 0.41, 0.2284, 0.3895, 0.271, 0.3904, 0.5594, 0.4127, 0.5903, 0.3535, 0.6446, 0.3798, 0.6068, 0.4331, 0.4018, 0.9999, 0.4153, 0.878, 0.5022, 0.8874, 0.5133, 0.9945, 0.4153, 0.878, 0.4333, 0.7832, 0.5016, 0.7983, 0.5022, 0.8874, 0.4753, 0.6188, 0.4817, 0.5951, 0.5234, 0.6105, 0.5194, 0.6345, 0.3746, 0.4109, 0.3216, 0.3977, 0.3171, 0.3557, 0.3755, 0.3625, 0.3216, 0.3977, 0.271, 0.3904, 0.2638, 0.3581, 0.3171, 0.3557, 0.271, 0.3904, 0.2284, 0.3895, 0.2219, 0.3685, 0.2638, 0.3581, 0.5903, 0.3535, 0.6292, 0.2825, 0.6923, 0.3191, 0.6446, 0.3798, 0.4969, 0.5502, 0.5141, 0.5075, 0.5538, 0.5229, 0.5363, 0.5652, 0.4817, 0.5951, 0.4969, 0.5502, 0.5363, 0.5652, 0.5234, 0.6105, 0.4507, 0.7077, 0.4665, 0.6463, 0.5136, 0.6624, 0.5062, 0.7242, 0.3755, 0.3625, 0.3171, 0.3557, 0.3024, 0.3097, 0.3686, 0.306, 0.3171, 0.3557, 0.2638, 0.3581, 0.247, 0.3253, 0.3024, 0.3097, 0.2638, 0.3581, 0.2219, 0.3685, 0.2084, 0.3485, 0.247, 0.3253, 0.3111, 0.6431, 0.3484, 0.5948, 0.4125, 0.6236, 0.3861, 0.6809, 0.1903, 0.7646, 0.2603, 0.6986, 0.3519, 0.7518, 0.3071, 0.8429, 0.09103, 0.8473, 0.1903, 0.7646, 0.3071, 0.8429, 0.2473, 0.9704, 0.412, 0.4684, 0.4238, 0.4228, 0.4839, 0.4451, 0.4674, 0.4904, 0.3686, 0.306, 0.3024, 0.3097, 0.2752, 0.26, 0.3513, 0.2389, 0.3024, 0.3097, 0.247, 0.3253, 0.2194, 0.294, 0.2752, 0.26, 0.247, 0.3253, 0.2084, 0.3485, 0.1876, 0.3318, 0.2194, 0.294, 0.4238, 0.4228, 0.4321, 0.3699, 0.5016, 0.3926, 0.4839, 0.4451, 0.3964, 0.5101, 0.412, 0.4684, 0.4674, 0.4904, 0.4511, 0.532, 0.3632, 0.5713, 0.3758, 0.5512, 0.4338, 0.5748, 0.4242, 0.5975, 0.3758, 0.5512, 0.3964, 0.5101, 0.4511, 0.532, 0.4338, 0.5748, 0.3513, 0.2389, 0.2752, 0.26, 0.2313, 0.2064, 0.3191, 0.1574, 0.2752, 0.26, 0.2194, 0.294, 0.1783, 0.2668, 0.2313, 0.2064, 0.2194, 0.294, 0.1876, 0.3318, 0.1592, 0.3214, 0.1783, 0.2668, 0.3536, 0.4915, 0.3672, 0.4532, 0.412, 0.4684, 0.3964, 0.5101, 0.3324, 0.5276, 0.3536, 0.4915, 0.3964, 0.5101, 0.3758, 0.5512, 0.3185, 0.5443, 0.3324, 0.5276, 0.3758, 0.5512, 0.3632, 0.5713, 0.4363, 0.3066, 0.4352, 0.2291, 0.5437, 0.2498, 0.5212, 0.3289, 0.3191, 0.1574, 0.2313, 0.2064, 0.1614, 0.1457, 0.2644, 0.05317, 0.2313, 0.2064, 0.1783, 0.2668, 0.1168, 0.2472, 0.1614, 0.1457, 0.1783, 0.2668, 0.1592, 0.3214, 0.1232, 0.3229, 0.1168, 0.2472, 0.3686, 0.306, 0.3513, 0.2389, 0.4352, 0.2291, 0.4363, 0.3066, 0.3755, 0.3625, 0.3686, 0.306, 0.4363, 0.3066, 0.4321, 0.3699, 0.3746, 0.4109, 0.3755, 0.3625, 0.4321, 0.3699, 0.4238, 0.4228, 0.3672, 0.4532, 0.3746, 0.4109, 0.4238, 0.4228, 0.412, 0.4684, 0.01974, 0.7157, 9.747e-05, 0.5808, 0.09196, 0.5837, 0.1282, 0.6765, 9.747e-05, 0.5808, 0.03147, 0.4754, 0.09014, 0.5028, 0.09196, 0.5837, 0.03147, 0.4754, 0.08593, 0.4232, 0.1118, 0.4484, 0.09014, 0.5028, 0.1282, 0.6765, 0.2052, 0.6382, 0.2603, 0.6986, 0.1903, 0.7646, 0.01974, 0.7157, 0.1282, 0.6765, 0.1903, 0.7646, 0.09103, 0.8473, 0.3191, 0.1574, 0.2644, 0.05317, 0.4083, 9.747e-05, 0.4269, 0.1311, 0.3513, 0.2389, 0.3191, 0.1574, 0.4269, 0.1311, 0.4352, 0.2291, 0.1282, 0.6765, 0.09196, 0.5837, 0.1606, 0.5735, 0.2052, 0.6382, 0.09196, 0.5837, 0.09014, 0.5028, 0.1396, 0.5104, 0.1606, 0.5735, 0.09014, 0.5028, 0.1118, 0.4484, 0.1402, 0.46, 0.1396, 0.5104, 0.2613, 0.6005, 0.3024, 0.5639, 0.3484, 0.5948, 0.3111, 0.6431, 0.2052, 0.6382, 0.2613, 0.6005, 0.3111, 0.6431, 0.2603, 0.6986, 0.7405, 0.4494, 0.7877, 0.42, 0.8351, 0.4929, 0.7962, 0.5105, 0.6587, 0.8515, 0.634, 0.7928, 0.7171, 0.773, 0.7416, 0.8141, 0.6728, 0.5143, 0.7034, 0.4794, 0.7667, 0.5314, 0.743, 0.5582, 0.62, 0.743, 0.6146, 0.6963, 0.6978, 0.7017, 0.7029, 0.7369, 0.6178, 0.6487, 0.6298, 0.6011, 0.7092, 0.6277, 0.6999, 0.6655, 0.2613, 0.6005, 0.2137, 0.5545, 0.2545, 0.5299, 0.3024, 0.5639, 0.1671, 0.4616, 0.1593, 0.3939, 0.1905, 0.4557, 0.6481, 0.5555, 0.6728, 0.5143, 0.743, 0.5582, 0.7237, 0.591, 0.1905, 0.4557, 0.1593, 0.3939, 0.2084, 0.4443, 0.1999, 0.45, 0.5673, 0.6283, 0.5792, 0.5818, 0.6298, 0.6011, 0.6178, 0.6487, 0.2084, 0.4443, 0.1593, 0.3939, 0.2211, 0.4285, 0.5686, 0.8022, 0.5621, 0.7367, 0.62, 0.743, 0.634, 0.7928, 0.2211, 0.4285, 0.1593, 0.3939, 0.228, 0.41, 0.5344, 0.4629, 0.5594, 0.4127, 0.6068, 0.4331, 0.5769, 0.48, 0.228, 0.41, 0.1593, 0.3939, 0.2284, 0.3895, 0.6802, 0.1966, 0.753, 0.09239, 0.835, 0.1743, 0.7535, 0.2505, 0.2284, 0.3895, 0.1593, 0.3939, 0.2219, 0.3685, 0.4333, 0.7832, 0.4507, 0.7077, 0.5062, 0.7242, 0.5016, 0.7983, 0.2219, 0.3685, 0.1593, 0.3939, 0.2084, 0.3485, 0.5141, 0.5075, 0.5344, 0.4629, 0.5769, 0.48, 0.5538, 0.5229, 0.2084, 0.3485, 0.1593, 0.3939, 0.1876, 0.3318, 0.2603, 0.6986, 0.3111, 0.6431, 0.3861, 0.6809, 0.3519, 0.7518, 0.1876, 0.3318, 0.1593, 0.3939, 0.1592, 0.3214, 0.4269, 0.1311, 0.4083, 9.747e-05, 0.613, 0.00887, 0.5718, 0.1484, 0.1592, 0.3214, 0.1593, 0.3939, 0.1232, 0.3229, 0.4352, 0.2291, 0.4269, 0.1311, 0.5718, 0.1484, 0.5437, 0.2498, 0.08593, 0.4232, 0.1593, 0.3939, 0.1118, 0.4484, 0.4321, 0.3699, 0.4363, 0.3066, 0.5212, 0.3289, 0.5016, 0.3926, 0.1118, 0.4484, 0.1593, 0.3939, 0.1402, 0.46, 0.6292, 0.2825, 0.6802, 0.1966, 0.7535, 0.2505, 0.6923, 0.3191, 0.8508, 0.389, 0.9358, 0.3566, 0.9503, 0.4651, 0.8867, 0.4769, 0.634, 0.7928, 0.62, 0.743, 0.7029, 0.7369, 0.7171, 0.773, 0.2052, 0.6382, 0.1606, 0.5735, 0.2137, 0.5545, 0.2613, 0.6005, 0.1606, 0.5735, 0.1396, 0.5104, 0.1815, 0.5056, 0.2137, 0.5545, 0.1396, 0.5104, 0.1402, 0.46, 0.1671, 0.4616, 0.1815, 0.5056, 0.1402, 0.46, 0.1593, 0.3939, 0.1671, 0.4616, 0.6991, 0.6825, 0.6999, 0.6655, 0.8136, 0.683, 0.8137, 0.6915, 0.8351, 0.4929, 0.8867, 0.4769, 0.916, 0.5999, 0.8882, 0.6003, 0.7171, 0.773, 0.7029, 0.7369, 0.8189, 0.7187, 0.8293, 0.7351, 0.7237, 0.591, 0.743, 0.5582, 0.8371, 0.6249, 0.8255, 0.642, 0.7962, 0.5105, 0.8351, 0.4929, 0.8882, 0.6003, 0.8672, 0.6045, 0.7029, 0.7369, 0.6978, 0.7017, 0.814, 0.7013, 0.8189, 0.7187, 0.8867, 0.4769, 0.9503, 0.4651, 0.9503, 0.6034, 0.916, 0.5999, 0.743, 0.5582, 0.7667, 0.5314, 0.8509, 0.6124, 0.8371, 0.6249, 0.7667, 0.5314, 0.7962, 0.5105, 0.8672, 0.6045, 0.8509, 0.6124, 0.7416, 0.8141, 0.7171, 0.773, 0.8293, 0.7351, 0.8463, 0.7528, 0.6999, 0.6655, 0.7092, 0.6277, 0.8174, 0.6621, 0.8136, 0.683, 0.7092, 0.6277, 0.7237, 0.591, 0.8255, 0.642, 0.8174, 0.6621, 0.7781, 0.8599, 0.7416, 0.8141, 0.8463, 0.7528, 0.8705, 0.7723, 0.8137, 0.6915, 0.8136, 0.683, 0.8634, 0.6822, 0.8643, 0.6854, 0.8882, 0.6003, 0.916, 0.5999, 0.9061, 0.6708, 0.8961, 0.6616, 0.8293, 0.7351, 0.8189, 0.7187, 0.8711, 0.6951, 0.8797, 0.6994, 0.8255, 0.642, 0.8371, 0.6249, 0.8726, 0.6611, 0.8671, 0.6666, 0.8672, 0.6045, 0.8882, 0.6003, 0.8961, 0.6616, 0.8874, 0.6581, 0.8189, 0.7187, 0.814, 0.7013, 0.8656, 0.6888, 0.8711, 0.6951, 0.916, 0.5999, 0.9503, 0.6034, 0.9163, 0.6933, 0.9061, 0.6708, 0.8371, 0.6249, 0.8509, 0.6124, 0.8796, 0.6582, 0.8726, 0.6611, 0.8509, 0.6124, 0.8672, 0.6045, 0.8874, 0.6581, 0.8796, 0.6582, 0.8463, 0.7528, 0.8293, 0.7351, 0.8797, 0.6994, 0.8931, 0.7005, 0.8136, 0.683, 0.8174, 0.6621, 0.8639, 0.6739, 0.8634, 0.6822, 0.8174, 0.6621, 0.8255, 0.642, 0.8671, 0.6666, 0.8639, 0.6739, 0.8705, 0.7723, 0.8463, 0.7528, 0.8931, 0.7005, 0.9163, 0.6933, 0.8639, 0.6739, 0.8671, 0.6666, 0.8792, 0.6751, 0.8786, 0.6764, 0.8874, 0.6581, 0.8961, 0.6616, 0.8842, 0.6755, 0.8832, 0.6745, 0.8643, 0.6854, 0.8634, 0.6822, 0.8787, 0.6779, 0.8791, 0.6786, 0.8796, 0.6582, 0.8874, 0.6581, 0.8832, 0.6745, 0.8818, 0.674, 0.8711, 0.6951, 0.8656, 0.6888, 0.8795, 0.6793, 0.8807, 0.68, 0.9163, 0.6933, 0.8931, 0.7005, 0.8835, 0.6794, 0.8843, 0.6782, 0.8671, 0.6666, 0.8726, 0.6611, 0.8804, 0.6743, 0.8792, 0.6751, 0.8726, 0.6611, 0.8796, 0.6582, 0.8818, 0.674, 0.8804, 0.6743, 0.9061, 0.6708, 0.9163, 0.6933, 0.8843, 0.6782, 0.8846, 0.6769, 0.8961, 0.6616, 0.9061, 0.6708, 0.8846, 0.6769, 0.8842, 0.6755, 0.8634, 0.6822, 0.8639, 0.6739, 0.8786, 0.6764, 0.8787, 0.6779, 0.8931, 0.7005, 0.8797, 0.6994, 0.8822, 0.6801, 0.8835, 0.6794, 0.8797, 0.6994, 0.8711, 0.6951, 0.8807, 0.68, 0.8822, 0.6801, 0.5016, 0.7983, 0.5062, 0.7242, 0.5621, 0.7367, 0.5686, 0.8022, 0.5234, 0.6105, 0.5363, 0.5652, 0.5792, 0.5818, 0.5673, 0.6283, 0.5133, 0.9945, 0.5022, 0.8874, 0.5835, 0.8792, 0.6106, 0.9678, 0.5022, 0.8874, 0.5016, 0.7983, 0.5686, 0.8022, 0.5835, 0.8792, 0.5194, 0.6345, 0.5234, 0.6105, 0.5673, 0.6283, 0.5652, 0.6521, 0.5769, 0.48, 0.6068, 0.4331, 0.6544, 0.4544, 0.6221, 0.4962, 0.7535, 0.2505, 0.835, 0.1743, 0.8929, 0.2622, 0.8105, 0.3142, 0.6068, 0.4331, 0.6446, 0.3798, 0.6949, 0.4109, 0.6544, 0.4544, 0.5062, 0.7242, 0.5136, 0.6624, 0.5618, 0.6794, 0.5621, 0.7367, 0.5363, 0.5652, 0.5538, 0.5229, 0.5972, 0.5382, 0.5792, 0.5818, 0.5538, 0.5229, 0.5769, 0.48, 0.6221, 0.4962, 0.5972, 0.5382, 0.6923, 0.3191, 0.7535, 0.2505, 0.8105, 0.3142, 0.7455, 0.3645, 0.6446, 0.3798, 0.6923, 0.3191, 0.7455, 0.3645, 0.6949, 0.4109, 0.5437, 0.2498, 0.5718, 0.1484, 0.6802, 0.1966, 0.6292, 0.2825, 0.4674, 0.4904, 0.4839, 0.4451, 0.5344, 0.4629, 0.5141, 0.5075, 0.3519, 0.7518, 0.3861, 0.6809, 0.4507, 0.7077, 0.4333, 0.7832, 0.5718, 0.1484, 0.613, 0.00887, 0.753, 0.09239, 0.6802, 0.1966, 0.4839, 0.4451, 0.5016, 0.3926, 0.5594, 0.4127, 0.5344, 0.4629, 0.3861, 0.6809, 0.4125, 0.6236, 0.4665, 0.6463, 0.4507, 0.7077, 0.4338, 0.5748, 0.4511, 0.532, 0.4969, 0.5502, 0.4817, 0.5951, 0.4511, 0.532, 0.4674, 0.4904, 0.5141, 0.5075, 0.4969, 0.5502, 0.5212, 0.3289, 0.5437, 0.2498, 0.6292, 0.2825, 0.5903, 0.3535, 0.4242, 0.5975, 0.4338, 0.5748, 0.4817, 0.5951, 0.4753, 0.6188, 0.3071, 0.8429, 0.3519, 0.7518, 0.4333, 0.7832, 0.4153, 0.878, 0.2473, 0.9704, 0.3071, 0.8429, 0.4153, 0.878, 0.4018, 0.9999, 0.5016, 0.3926, 0.5212, 0.3289, 0.5903, 0.3535, 0.5594, 0.4127, 0.8835, 0.6794, 0.8822, 0.6801, 0.8812, 0.6769, 0.8804, 0.6743, 0.8818, 0.674, 0.8812, 0.6769, 0.8842, 0.6755, 0.8846, 0.6769, 0.8812, 0.6769, 0.8843, 0.6782, 0.8835, 0.6794, 0.8812, 0.6769, 0.8786, 0.6764, 0.8792, 0.6751, 0.8812, 0.6769, 0.8807, 0.68, 0.8795, 0.6793, 0.8812, 0.6769, 0.8792, 0.6751, 0.8804, 0.6743, 0.8812, 0.6769, 0.8822, 0.6801, 0.8807, 0.68, 0.8812, 0.6769, 0.8787, 0.6779, 0.8786, 0.6764, 0.8812, 0.6769, 0.8795, 0.6793, 0.8791, 0.6786, 0.8787, 0.6779, 0.8812, 0.6769, 0.8832, 0.6745, 0.8842, 0.6755, 0.8812, 0.6769, 0.8818, 0.674, 0.8832, 0.6745, 0.8812, 0.6769, 0.8846, 0.6769, 0.8843, 0.6782, 0.8812, 0.6769, 0.4125, 0.6236, 0.4242, 0.5975, 0.4753, 0.6188, 0.4665, 0.6463, 0.5136, 0.6624, 0.5194, 0.6345, 0.5652, 0.6521, 0.5618, 0.6794, 0.8656, 0.6888, 0.8643, 0.6854, 0.8791, 0.6786, 0.8795, 0.6793, 0.814, 0.7013, 0.8137, 0.6915, 0.8643, 0.6854, 0.8656, 0.6888, 0.6978, 0.7017, 0.6991, 0.6825, 0.8137, 0.6915, 0.814, 0.7013, 0.3024, 0.5639, 0.3185, 0.5443, 0.3632, 0.5713, 0.3484, 0.5948, 0.3484, 0.5948, 0.3632, 0.5713, 0.4242, 0.5975, 0.4125, 0.6236, 0.4665, 0.6463, 0.4753, 0.6188, 0.5194, 0.6345, 0.5136, 0.6624, 0.5618, 0.6794, 0.5652, 0.6521, 0.6166, 0.6711, 0.6146, 0.6963, 0.2155, 0.4921, 0.1905, 0.4557, 0.1999, 0.45, 0.2294, 0.4814, 0.2545, 0.5299, 0.2155, 0.4921, 0.2294, 0.4814, 0.2704, 0.5145, 0.3024, 0.5639, 0.2545, 0.5299, 0.2704, 0.5145, 0.3185, 0.5443, 0.6146, 0.6963, 0.6166, 0.6711, 0.6991, 0.6825, 0.6978, 0.7017])
me_x_2.materials.append(mat_009)
me_x_2.use_remesh_preserve_volume = False
me_x_2.use_remesh_preserve_attributes = False
me_x_2.use_mirror_vertex_groups = False
me_x_2.update()
me_002 = bpy.data.meshes.new('円.002')
me_002.from_pydata([(-0.9735, -0.6704, 0.4424), (-0.9895, -0.9136, 0.3968), (-1.032, -1.045, 0.2728), (-1.08, -1.003, 0.1285), (-1.112, -0.8071, 0.03122), (-1.113, -0.5493, 0.02661), (-1.082, -0.35, 0.1168), (-1.034, -0.3025, 0.2596), (-0.9909, -0.4291, 0.3882), (-0.5048, -0.6707, 0.4254), (-0.5195, -0.8946, 0.3835), (-0.5582, -1.016, 0.2694), (-0.6027, -0.9768, 0.1365), (-0.6322, -0.7966, 0.04695), (-0.6329, -0.5592, 0.04272), (-0.6045, -0.3758, 0.1257), (-0.5602, -0.3321, 0.2572), (-0.5208, -0.4486, 0.3755), (-0.0608, -0.5733, 0.3788), (-0.07205, -0.7439, 0.3468), (-0.1015, -0.8361, 0.2598), (-0.1355, -0.8065, 0.1585), (-0.158, -0.6692, 0.0903), (-0.1585, -0.4883, 0.08707), (-0.1368, -0.3485, 0.1503), (-0.1031, -0.3152, 0.2505), (-0.07305, -0.4039, 0.3407), (0.3495, -0.427, 0.3155), (0.343, -0.5254, 0.297), (0.326, -0.5785, 0.2469), (0.3064, -0.5615, 0.1884), (0.2935, -0.4823, 0.1491), (0.2932, -0.378, 0.1472), (0.3057, -0.2973, 0.1837), (0.3251, -0.2781, 0.2415), (0.3424, -0.3293, 0.2935), (0.4708, -0.3776, 0.2861), (0.4665, -0.4425, 0.274), (0.4553, -0.4776, 0.2409), (0.4423, -0.4663, 0.2023), (0.4338, -0.4141, 0.1764), (0.4336, -0.3452, 0.1751), (0.4418, -0.292, 0.1992), (0.4547, -0.2794, 0.2373), (0.4661, -0.3131, 0.2716), (0.5088, -0.3361, 0.2686), (0.507, -0.3623, 0.2637), (0.5025, -0.3765, 0.2504), (0.4973, -0.3719, 0.2348), (0.4938, -0.3509, 0.2243), (0.4938, -0.3231, 0.2239), (0.4971, -0.3016, 0.2336), (0.5023, -0.2965, 0.249), (0.5069, -0.3101, 0.2628), (0.5147, -0.3289, 0.2518)], [], [(8, 0, 9, 17), (7, 8, 17, 16), (6, 7, 16, 15), (5, 6, 15, 14), (4, 5, 14, 13), (3, 4, 13, 12), (2, 3, 12, 11), (1, 2, 11, 10), (0, 1, 10, 9), (17, 9, 18, 26), (16, 17, 26, 25), (15, 16, 25, 24), (14, 15, 24, 23), (13, 14, 23, 22), (12, 13, 22, 21), (11, 12, 21, 20), (10, 11, 20, 19), (9, 10, 19, 18), (26, 18, 27, 35), (25, 26, 35, 34), (24, 25, 34, 33), (23, 24, 33, 32), (22, 23, 32, 31), (21, 22, 31, 30), (20, 21, 30, 29), (19, 20, 29, 28), (18, 19, 28, 27), (35, 27, 36, 44), (34, 35, 44, 43), (33, 34, 43, 42), (32, 33, 42, 41), (31, 32, 41, 40), (30, 31, 40, 39), (29, 30, 39, 38), (28, 29, 38, 37), (27, 28, 37, 36), (44, 36, 45, 53), (43, 44, 53, 52), (42, 43, 52, 51), (41, 42, 51, 50), (40, 41, 50, 49), (39, 40, 49, 48), (38, 39, 48, 47), (37, 38, 47, 46), (36, 37, 46, 45), (53, 45, 54), (52, 53, 54), (51, 52, 54), (50, 51, 54), (49, 50, 54), (48, 49, 54), (47, 48, 54), (46, 47, 54), (45, 46, 54)])
me_002.polygons.foreach_set('use_smooth', [True] * 54)
_uv = me_002.uv_layers.new(name='UVマップ')
_uv.uv.foreach_set('vector', [0.275, 0.3675, 0.3952, 0.279, 0.5552, 0.4864, 0.4595, 0.5651, 0.1802, 0.4216, 0.275, 0.3675, 0.4595, 0.5651, 0.3785, 0.6183, 0.09878, 0.4668, 0.1802, 0.4216, 0.3785, 0.6183, 0.3049, 0.6611, 9.855e-05, 0.553, 0.09878, 0.4668, 0.3049, 0.6611, 0.2145, 0.7403, 0.8047, 0.02187, 0.954, 9.855e-05, 0.9878, 0.2789, 0.8541, 0.2848, 0.681, 0.06547, 0.8047, 0.02187, 0.8541, 0.2848, 0.7536, 0.3118, 0.6042, 0.1191, 0.681, 0.06547, 0.7536, 0.3118, 0.6957, 0.3508, 0.5158, 0.1887, 0.6042, 0.1191, 0.6957, 0.3508, 0.638, 0.4082, 0.3952, 0.279, 0.5158, 0.1887, 0.638, 0.4082, 0.5552, 0.4864, 0.4595, 0.5651, 0.5552, 0.4864, 0.683, 0.676, 0.6244, 0.7422, 0.3785, 0.6183, 0.4595, 0.5651, 0.6244, 0.7422, 0.5724, 0.7884, 0.3049, 0.6611, 0.3785, 0.6183, 0.5724, 0.7884, 0.5224, 0.8237, 0.2145, 0.7403, 0.3049, 0.6611, 0.5224, 0.8237, 0.4592, 0.885, 0.8541, 0.2848, 0.9878, 0.2789, 0.9999, 0.559, 0.9032, 0.5372, 0.7536, 0.3118, 0.8541, 0.2848, 0.9032, 0.5372, 0.8248, 0.5393, 0.6957, 0.3508, 0.7536, 0.3118, 0.8248, 0.5393, 0.7766, 0.5637, 0.638, 0.4082, 0.6957, 0.3508, 0.7766, 0.5637, 0.7361, 0.6104, 0.5552, 0.4864, 0.638, 0.4082, 0.7361, 0.6104, 0.683, 0.676, 0.6244, 0.7422, 0.683, 0.676, 0.797, 0.8397, 0.7744, 0.8769, 0.5724, 0.7884, 0.6244, 0.7422, 0.7744, 0.8769, 0.7542, 0.9051, 0.5224, 0.8237, 0.5724, 0.7884, 0.7542, 0.9051, 0.734, 0.9297, 0.4592, 0.885, 0.5224, 0.8237, 0.734, 0.9297, 0.7092, 0.9716, 0.9032, 0.5372, 0.9999, 0.559, 0.9617, 0.8197, 0.913, 0.7854, 0.8248, 0.5393, 0.9032, 0.5372, 0.913, 0.7854, 0.8706, 0.7729, 0.7766, 0.5637, 0.8248, 0.5393, 0.8706, 0.7729, 0.8428, 0.7808, 0.7361, 0.6104, 0.7766, 0.5637, 0.8428, 0.7808, 0.821, 0.8046, 0.683, 0.676, 0.7361, 0.6104, 0.821, 0.8046, 0.797, 0.8397, 0.7744, 0.8769, 0.797, 0.8397, 0.83, 0.8817, 0.8181, 0.9047, 0.7542, 0.9051, 0.7744, 0.8769, 0.8181, 0.9047, 0.8077, 0.9219, 0.734, 0.9297, 0.7542, 0.9051, 0.8077, 0.9219, 0.8006, 0.9392, 0.7092, 0.9716, 0.734, 0.9297, 0.8006, 0.9392, 0.7983, 0.9716, 0.913, 0.7854, 0.9617, 0.8197, 0.909, 0.8923, 0.8911, 0.8594, 0.8706, 0.7729, 0.913, 0.7854, 0.8911, 0.8594, 0.8706, 0.8437, 0.8428, 0.7808, 0.8706, 0.7729, 0.8706, 0.8437, 0.8539, 0.8449, 0.821, 0.8046, 0.8428, 0.7808, 0.8539, 0.8449, 0.8414, 0.8585, 0.797, 0.8397, 0.821, 0.8046, 0.8414, 0.8585, 0.83, 0.8817, 0.8181, 0.9047, 0.83, 0.8817, 0.838, 0.9048, 0.8315, 0.9132, 0.8077, 0.9219, 0.8181, 0.9047, 0.8315, 0.9132, 0.8274, 0.9191, 0.8006, 0.9392, 0.8077, 0.9219, 0.8274, 0.9191, 0.8275, 0.9262, 0.7983, 0.9716, 0.8006, 0.9392, 0.8275, 0.9262, 0.8355, 0.9373, 0.8911, 0.8594, 0.909, 0.8923, 0.8672, 0.9177, 0.8647, 0.9016, 0.8706, 0.8437, 0.8911, 0.8594, 0.8647, 0.9016, 0.8579, 0.8915, 0.8539, 0.8449, 0.8706, 0.8437, 0.8579, 0.8915, 0.8502, 0.8897, 0.8414, 0.8585, 0.8539, 0.8449, 0.8502, 0.8897, 0.8435, 0.8951, 0.83, 0.8817, 0.8414, 0.8585, 0.8435, 0.8951, 0.838, 0.9048, 0.8315, 0.9132, 0.838, 0.9048, 0.8449, 0.9152, 0.8274, 0.9191, 0.8315, 0.9132, 0.8449, 0.9152, 0.8275, 0.9262, 0.8274, 0.9191, 0.8449, 0.9152, 0.8355, 0.9373, 0.8275, 0.9262, 0.8449, 0.9152, 0.8647, 0.9016, 0.8672, 0.9177, 0.8449, 0.9152, 0.8579, 0.8915, 0.8647, 0.9016, 0.8449, 0.9152, 0.8502, 0.8897, 0.8579, 0.8915, 0.8449, 0.9152, 0.8435, 0.8951, 0.8502, 0.8897, 0.8449, 0.9152, 0.838, 0.9048, 0.8435, 0.8951, 0.8449, 0.9152])
me_002.materials.append(mat_005)
me_002.use_remesh_preserve_volume = False
me_002.use_remesh_preserve_attributes = False
me_002.use_mirror_vertex_groups = False
me_002.update()
me_001 = bpy.data.meshes.new('平面.001')
me_001.from_pydata([(-0.3358, 0.08073, -0.06494), (0.3693, -0.2436, -0.05483), (-0.1616, -0.2021, -0.0625), (0.06167, -0.3133, -0.05937), (-0.42, 0.3224, -0.06612), (-0.3996, 0.4247, -0.06536), (-0.2216, 0.4357, -0.06287), (0.02631, 0.3659, -0.05939), (0.277, 0.1252, -0.05588), (0.3779, -0.09395, -0.05447), (0.2424, -0.3503, -0.05689), (-0.3631, 0.08335, -0.01712), (0.4024, -0.2687, -0.006149), (-0.174, -0.2237, -0.01448), (0.06839, -0.3444, -0.01108), (-0.4545, 0.3458, -0.0184), (-0.4324, 0.4568, -0.01758), (-0.2391, 0.4687, -0.01487), (0.03, 0.393, -0.01111), (0.3022, 0.1316, -0.007296), (0.4118, -0.1063, -0.005761), (0.2646, -0.3846, -0.008385), (-0.3225, 0.07946, 0.03651), (0.3533, -0.2314, 0.0462), (-0.1556, -0.1916, 0.03885), (0.05841, -0.2982, 0.04185), (-0.4032, 0.3111, 0.03538), (-0.3837, 0.4092, 0.03611), (-0.2131, 0.4197, 0.0385), (0.02452, 0.3528, 0.04182), (0.2648, 0.1221, 0.04519), (0.3615, -0.08795, 0.04654), (0.2316, -0.3337, 0.04423), (-0.2668, 0.07412, -0.1073), (0.2859, -0.1801, -0.09939), (-0.1303, -0.1475, -0.1054), (0.04473, -0.2347, -0.103), (-0.3328, 0.2636, -0.1082), (-0.3169, 0.3438, -0.1076), (-0.1773, 0.3524, -0.1057), (0.01701, 0.2977, -0.103), (0.2135, 0.109, -0.1002), (0.2926, -0.0628, -0.09911), (0.1864, -0.2638, -0.101), (-0.1845, 0.06623, -0.1254), (0.1863, -0.1043, -0.1201), (-0.09292, -0.08249, -0.1241), (0.02451, -0.141, -0.1225), (-0.2288, 0.1934, -0.126), (-0.2181, 0.2472, -0.1256), (-0.1245, 0.2529, -0.1243), (0.005913, 0.2162, -0.1225), (0.1378, 0.08962, -0.1206), (0.1908, -0.02564, -0.1199), (0.1195, -0.1605, -0.1212), (-0.2635, 0.0738, 0.07595), (0.2818, -0.177, 0.08377), (-0.1288, -0.1449, 0.07784), (0.0439, -0.2309, 0.08026), (-0.3286, 0.2607, 0.07504), (-0.3128, 0.3398, 0.07563), (-0.1751, 0.3483, 0.07756), (0.01656, 0.2944, 0.08024), (0.2104, 0.1082, 0.08295), (0.2885, -0.06128, 0.08405), (0.1836, -0.2595, 0.08218), (-0.1603, 0.06391, 0.1016), (0.1571, -0.08207, 0.1061), (-0.08194, -0.06338, 0.1027), (0.01857, -0.1134, 0.1041), (-0.1982, 0.1727, 0.1011), (-0.1891, 0.2188, 0.1014), (-0.1089, 0.2237, 0.1025), (0.002653, 0.1923, 0.1041), (0.1155, 0.08393, 0.1057), (0.1609, -0.01472, 0.1063), (0.09991, -0.1301, 0.1052)], [], [(1, 9, 20, 12), (10, 1, 12, 21), (9, 8, 19, 20), (8, 7, 18, 19), (7, 6, 17, 18), (6, 5, 16, 17), (5, 4, 15, 16), (2, 3, 14, 13), (3, 10, 21, 14), (0, 2, 13, 11), (4, 0, 11, 15), (12, 20, 31, 23), (21, 12, 23, 32), (20, 19, 30, 31), (19, 18, 29, 30), (18, 17, 28, 29), (17, 16, 27, 28), (16, 15, 26, 27), (13, 14, 25, 24), (14, 21, 32, 25), (11, 13, 24, 22), (15, 11, 22, 26), (9, 1, 34, 42), (1, 10, 43, 34), (8, 9, 42, 41), (7, 8, 41, 40), (6, 7, 40, 39), (5, 6, 39, 38), (4, 5, 38, 37), (3, 2, 35, 36), (10, 3, 36, 43), (2, 0, 33, 35), (0, 4, 37, 33), (42, 34, 45, 53), (34, 43, 54, 45), (41, 42, 53, 52), (40, 41, 52, 51), (39, 40, 51, 50), (38, 39, 50, 49), (37, 38, 49, 48), (36, 35, 46, 47), (43, 36, 47, 54), (35, 33, 44, 46), (33, 37, 48, 44), (44, 48, 49, 50, 51, 52, 53, 45, 54, 47, 46), (23, 31, 64, 56), (32, 23, 56, 65), (31, 30, 63, 64), (30, 29, 62, 63), (29, 28, 61, 62), (28, 27, 60, 61), (27, 26, 59, 60), (24, 25, 58, 57), (25, 32, 65, 58), (22, 24, 57, 55), (26, 22, 55, 59), (56, 64, 75, 67), (65, 56, 67, 76), (64, 63, 74, 75), (63, 62, 73, 74), (62, 61, 72, 73), (61, 60, 71, 72), (60, 59, 70, 71), (57, 58, 69, 68), (58, 65, 76, 69), (55, 57, 68, 66), (59, 55, 66, 70), (66, 68, 69, 76, 67, 75, 74, 73, 72, 71, 70)])
me_001.polygons.foreach_set('use_smooth', [True] * 68)
_uv = me_001.uv_layers.new(name='UVマップ')
_uv.uv.foreach_set('vector', [0.5913, 0.1299, 0.5316, 0.07039, 0.5592, 0.04614, 0.6279, 0.1195, 0.5899, 0.222, 0.5913, 0.1299, 0.6279, 0.1195, 0.6279, 0.2299, 0.5316, 0.07039, 0.4019, 0.03198, 0.4103, 9.689e-05, 0.5592, 0.04614, 0.4019, 0.03198, 0.2117, 0.05286, 0.1952, 0.02472, 0.4103, 9.689e-05, 0.2117, 0.05286, 0.09276, 0.1344, 0.05933, 0.1192, 0.1952, 0.02472, 0.09276, 0.1344, 0.03962, 0.2175, 9.689e-05, 0.2199, 0.05933, 0.1192, 0.03962, 0.2175, 0.07339, 0.2634, 0.03884, 0.2808, 9.689e-05, 0.2199, 0.3845, 0.3446, 0.5133, 0.2916, 0.5399, 0.314, 0.392, 0.3759, 0.5133, 0.2916, 0.5899, 0.222, 0.6279, 0.2299, 0.5399, 0.314, 0.2029, 0.3219, 0.3845, 0.3446, 0.392, 0.3759, 0.1867, 0.3496, 0.07339, 0.2634, 0.2029, 0.3219, 0.1867, 0.3496, 0.03884, 0.2808, 0.8816, 9.692e-05, 0.954, 0.0688, 0.9267, 0.1041, 0.8699, 0.04647, 0.7715, 9.689e-05, 0.8816, 9.692e-05, 0.8699, 0.04647, 0.7808, 0.0476, 0.954, 0.0688, 0.9999, 0.2163, 0.9633, 0.2273, 0.9267, 0.1041, 0.9999, 0.2163, 0.9771, 0.4297, 0.9448, 0.4084, 0.9633, 0.2273, 0.9771, 0.4297, 0.8843, 0.5655, 0.8681, 0.5226, 0.9448, 0.4084, 0.8843, 0.5655, 0.7847, 0.6278, 0.7888, 0.5762, 0.8681, 0.5226, 0.7847, 0.6278, 0.7245, 0.5884, 0.7439, 0.543, 0.7888, 0.5762, 0.6281, 0.2364, 0.6893, 0.08941, 0.7155, 0.1224, 0.6651, 0.2452, 0.6893, 0.08941, 0.7715, 9.689e-05, 0.7808, 0.0476, 0.7155, 0.1224, 0.6561, 0.4403, 0.6281, 0.2364, 0.6651, 0.2452, 0.6883, 0.4184, 0.7245, 0.5884, 0.6561, 0.4403, 0.6883, 0.4184, 0.7439, 0.543, 0.5316, 0.07039, 0.5913, 0.1299, 0.5299, 0.1446, 0.4839, 0.1009, 0.5913, 0.1299, 0.5899, 0.222, 0.5294, 0.2146, 0.5299, 0.1446, 0.4019, 0.03198, 0.5316, 0.07039, 0.4839, 0.1009, 0.3855, 0.0731, 0.2117, 0.05286, 0.4019, 0.03198, 0.3855, 0.0731, 0.2396, 0.08877, 0.09276, 0.1344, 0.2117, 0.05286, 0.2396, 0.08877, 0.1492, 0.1499, 0.03962, 0.2175, 0.09276, 0.1344, 0.1492, 0.1499, 0.1052, 0.2109, 0.07339, 0.2634, 0.03962, 0.2175, 0.1052, 0.2109, 0.1321, 0.2452, 0.5133, 0.2916, 0.3845, 0.3446, 0.3718, 0.3048, 0.4689, 0.2643, 0.5899, 0.222, 0.5133, 0.2916, 0.4689, 0.2643, 0.5294, 0.2146, 0.3845, 0.3446, 0.2029, 0.3219, 0.2328, 0.2867, 0.3718, 0.3048, 0.2029, 0.3219, 0.07339, 0.2634, 0.1321, 0.2452, 0.2328, 0.2867, 0.4839, 0.1009, 0.5299, 0.1446, 0.4633, 0.1598, 0.4326, 0.1308, 0.5299, 0.1446, 0.5294, 0.2146, 0.4632, 0.2066, 0.4633, 0.1598, 0.3855, 0.0731, 0.4839, 0.1009, 0.4326, 0.1308, 0.367, 0.1127, 0.2396, 0.08877, 0.3855, 0.0731, 0.367, 0.1127, 0.2696, 0.1231, 0.1492, 0.1499, 0.2396, 0.08877, 0.2696, 0.1231, 0.2094, 0.1637, 0.1052, 0.2109, 0.1492, 0.1499, 0.2094, 0.1637, 0.1792, 0.204, 0.1321, 0.2452, 0.1052, 0.2109, 0.1792, 0.204, 0.1975, 0.2271, 0.4689, 0.2643, 0.3718, 0.3048, 0.3578, 0.2661, 0.4223, 0.2387, 0.5294, 0.2146, 0.4689, 0.2643, 0.4223, 0.2387, 0.4632, 0.2066, 0.3718, 0.3048, 0.2328, 0.2867, 0.2653, 0.2535, 0.3578, 0.2661, 0.2328, 0.2867, 0.1321, 0.2452, 0.1975, 0.2271, 0.2653, 0.2535, 0.2653, 0.2535, 0.1975, 0.2271, 0.1792, 0.204, 0.2094, 0.1637, 0.2696, 0.1231, 0.367, 0.1127, 0.4326, 0.1308, 0.4633, 0.1598, 0.4632, 0.2066, 0.4223, 0.2387, 0.3578, 0.2661, 0.8699, 0.04647, 0.9267, 0.1041, 0.9007, 0.1445, 0.8576, 0.0992, 0.7808, 0.0476, 0.8699, 0.04647, 0.8576, 0.0992, 0.7884, 0.09992, 0.9267, 0.1041, 0.9633, 0.2273, 0.9283, 0.2411, 0.9007, 0.1445, 0.9633, 0.2273, 0.9448, 0.4084, 0.914, 0.3844, 0.9283, 0.2411, 0.9448, 0.4084, 0.8681, 0.5226, 0.8545, 0.474, 0.914, 0.3844, 0.8681, 0.5226, 0.7888, 0.5762, 0.7945, 0.5181, 0.8545, 0.474, 0.7888, 0.5762, 0.7439, 0.543, 0.7603, 0.4916, 0.7945, 0.5181, 0.6651, 0.2452, 0.7155, 0.1224, 0.7396, 0.1598, 0.7002, 0.2557, 0.7155, 0.1224, 0.7808, 0.0476, 0.7884, 0.09992, 0.7396, 0.1598, 0.6883, 0.4184, 0.6651, 0.2452, 0.7002, 0.2557, 0.7188, 0.3924, 0.7439, 0.543, 0.6883, 0.4184, 0.7188, 0.3924, 0.7603, 0.4916, 0.8576, 0.0992, 0.9007, 0.1445, 0.864, 0.2083, 0.8391, 0.1822, 0.7884, 0.09992, 0.8576, 0.0992, 0.8391, 0.1822, 0.7992, 0.1825, 0.9007, 0.1445, 0.9283, 0.2411, 0.8796, 0.264, 0.864, 0.2083, 0.9283, 0.2411, 0.914, 0.3844, 0.8713, 0.347, 0.8796, 0.264, 0.914, 0.3844, 0.8545, 0.474, 0.8371, 0.3987, 0.8713, 0.347, 0.8545, 0.474, 0.7945, 0.5181, 0.8028, 0.4248, 0.8371, 0.3987, 0.7945, 0.5181, 0.7603, 0.4916, 0.7828, 0.4092, 0.8028, 0.4248, 0.7002, 0.2557, 0.7396, 0.1598, 0.7719, 0.2175, 0.7489, 0.2726, 0.7396, 0.1598, 0.7884, 0.09992, 0.7992, 0.1825, 0.7719, 0.2175, 0.7188, 0.3924, 0.7002, 0.2557, 0.7489, 0.2726, 0.7603, 0.3515, 0.7603, 0.4916, 0.7188, 0.3924, 0.7603, 0.3515, 0.7828, 0.4092, 0.7603, 0.3515, 0.7489, 0.2726, 0.7719, 0.2175, 0.7992, 0.1825, 0.8391, 0.1822, 0.864, 0.2083, 0.8796, 0.264, 0.8713, 0.347, 0.8371, 0.3987, 0.8028, 0.4248, 0.7828, 0.4092])
me_001.use_remesh_preserve_volume = False
me_001.use_remesh_preserve_attributes = False
me_001.use_mirror_vertex_groups = False
me_001.update()

# ---- objects
ob_x = bpy.data.objects.new('平面', me_x)
ob_x_1 = bpy.data.objects.new('円', me_x_1)
ob_x_2 = bpy.data.objects.new('球', me_x_2)
ob_lamp = bpy.data.objects.new('Lamp', light_lamp)
ob_camera = bpy.data.objects.new('Camera', cam_camera)
ob_002 = bpy.data.objects.new('円.002', me_002)
ob_lamp_001 = bpy.data.objects.new('Lamp.001', light_lamp_001)
ob_lamp_002 = bpy.data.objects.new('Lamp.002', light_lamp_002)
ob_lamp_003 = bpy.data.objects.new('Lamp.003', light_lamp_003)
ob_001 = bpy.data.objects.new('平面.001', me_001)

# ---- transforms, parenting, visibility, modifiers, constraints
ob_x.location = (-0.2941, 2.447, 0.9348)
ob_x.rotation_euler = (0.6136, -1.815e-16, 9.419e-17)
ob_x.lineart.crease_threshold = 0.0
ob_x_1.location = (-1.073, -0.0403, -0.4491)
ob_x_1.rotation_euler = (0.08492, 0.37, 3.142)
ob_x_1.scale = (1.0, -1.0, 1.0)
ob_x_1.lineart.crease_threshold = 0.0
ob_x_2.location = (0.0, 0.0, 0.476)
ob_x_2.rotation_euler = (0.08526, 3.137, -5.697e-10)
ob_x_2.scale = (1.604, 1.372, 1.003)
ob_x_2.lineart.crease_threshold = 0.0
ob_lamp.location = (5.355, 1.005, 5.359)
ob_lamp.rotation_euler = (0.6503, 0.05522, 1.866)
ob_lamp.lock_rotations_4d = False
ob_lamp.empty_display_type = 'ARROWS'
ob_lamp.color = (0.0, 0.0, 0.0, 0.0)
ob_lamp.lineart.crease_threshold = 0.0
ob_camera.location = (8.76, -6.508, 4.799)
ob_camera.rotation_euler = (1.109, 0.01082, 0.8149)
ob_camera.lock_rotations_4d = False
ob_camera.empty_display_type = 'ARROWS'
ob_camera.color = (0.0, 0.0, 0.0, 0.0)
ob_camera.display_type = 'WIRE'
ob_camera.lineart.crease_threshold = 0.0
ob_002.location = (1.071, -0.0005535, -0.4524)
ob_002.rotation_euler = (-0.08492, 0.4256, 6.091e-08)
ob_002.lineart.crease_threshold = 0.0
ob_lamp_001.location = (-4.055, 1.005, 5.359)
ob_lamp_001.rotation_euler = (0.6503, 0.05522, 1.866)
ob_lamp_001.lock_rotations_4d = False
ob_lamp_001.empty_display_type = 'ARROWS'
ob_lamp_001.color = (0.0, 0.0, 0.0, 0.0)
ob_lamp_001.lineart.crease_threshold = 0.0
ob_lamp_002.location = (0.002402, 1.005, -5.06)
ob_lamp_002.rotation_euler = (0.6503, 0.05522, 1.866)
ob_lamp_002.lock_rotations_4d = False
ob_lamp_002.empty_display_type = 'ARROWS'
ob_lamp_002.color = (0.0, 0.0, 0.0, 0.0)
ob_lamp_002.lineart.crease_threshold = 0.0
ob_lamp_003.location = (0.002402, -5.591, -0.4189)
ob_lamp_003.rotation_euler = (0.6503, 0.05522, 1.866)
ob_lamp_003.lock_rotations_4d = False
ob_lamp_003.empty_display_type = 'ARROWS'
ob_lamp_003.color = (0.0, 0.0, 0.0, 0.0)
ob_lamp_003.lineart.crease_threshold = 0.0
ob_001.location = (0.3346, 2.447, 0.9242)
ob_001.rotation_euler = (0.6136, -1.815e-16, 9.419e-17)
ob_001.scale = (-1.0, 1.0, 1.0)
ob_001.lineart.crease_threshold = 0.0

# ---- collection membership
col_collection_1.objects.link(ob_x)
col_collection_1.objects.link(ob_x_1)
col_collection_1.objects.link(ob_x_2)
col_collection_1.objects.link(ob_lamp)
col_collection_1.objects.link(ob_camera)
col_collection_1.objects.link(ob_002)
col_collection_1.objects.link(ob_lamp_001)
col_collection_1.objects.link(ob_lamp_002)
col_collection_1.objects.link(ob_lamp_003)
col_collection_1.objects.link(ob_001)

# ---- scene / render settings (as saved in the file)
scene.camera = ob_camera
scene.frame_start = 1; scene.frame_end = 250; scene.frame_set(1)
scene.render.engine = 'BLENDER_EEVEE_NEXT'
scene.render.resolution_percentage = 50
scene.render.dither_intensity = 0.0
scene.cycles.use_denoising = False
scene.cycles.samples = 10
scene.cycles.sampling_pattern = 'TABULATED_SOBOL'
scene.cycles.light_sampling_threshold = 0.0
scene.cycles.use_adaptive_sampling = False
scene.cycles.use_light_tree = False
scene.cycles.blur_glossy = 0.0
scene.cycles.pixel_filter_type = 'GAUSSIAN'
scene.cycles.sample_clamp_indirect = 0.0
scene.view_settings.view_transform = 'Standard'
bpy.context.view_layer.update()
